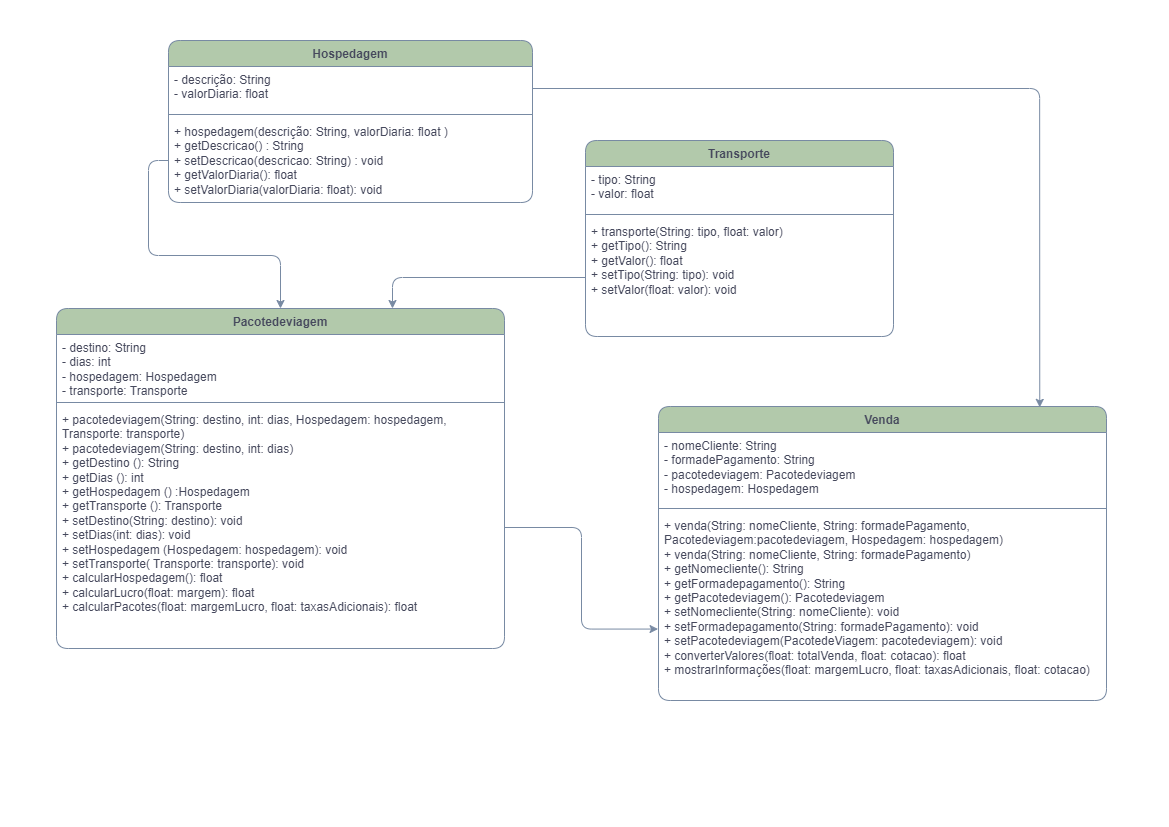

The diagram above was exported from draw.io. Its source (the exported page's mxGraphModel, read from the mxfile embedded in the PNG):
<mxGraphModel dx="1843" dy="796" grid="1" gridSize="14" guides="1" tooltips="1" connect="1" arrows="1" fold="1" page="1" pageScale="1" pageWidth="1169" pageHeight="827" math="0" shadow="0">
  <root>
    <mxCell id="0" />
    <mxCell id="1" parent="0" />
    <mxCell id="GpEQ-WWrXtnBL9UKMo0Y-1" value="&lt;font style=&quot;vertical-align: inherit;&quot;&gt;&lt;font style=&quot;vertical-align: inherit;&quot;&gt;Hospedagem&lt;/font&gt;&lt;/font&gt;" style="swimlane;fontStyle=1;align=center;verticalAlign=top;childLayout=stackLayout;horizontal=1;startSize=26;horizontalStack=0;resizeParent=1;resizeParentMax=0;resizeLast=0;collapsible=1;marginBottom=0;whiteSpace=wrap;html=1;labelBackgroundColor=none;fillColor=#B2C9AB;strokeColor=#788AA3;fontColor=#46495D;rounded=1;" vertex="1" parent="1">
      <mxGeometry x="168" y="40" width="364" height="162" as="geometry" />
    </mxCell>
    <mxCell id="GpEQ-WWrXtnBL9UKMo0Y-2" value="&lt;font style=&quot;vertical-align: inherit;&quot;&gt;&lt;font style=&quot;vertical-align: inherit;&quot;&gt;&lt;font style=&quot;vertical-align: inherit;&quot;&gt;&lt;font style=&quot;vertical-align: inherit;&quot;&gt;&lt;font style=&quot;vertical-align: inherit;&quot;&gt;&lt;font style=&quot;vertical-align: inherit;&quot;&gt;- descrição: String&lt;/font&gt;&lt;/font&gt;&lt;/font&gt;&lt;/font&gt;&lt;/font&gt;&lt;/font&gt;&lt;div&gt;&lt;font style=&quot;vertical-align: inherit;&quot;&gt;&lt;font style=&quot;vertical-align: inherit;&quot;&gt;&lt;font style=&quot;vertical-align: inherit;&quot;&gt;&lt;font style=&quot;vertical-align: inherit;&quot;&gt;&lt;font style=&quot;vertical-align: inherit;&quot;&gt;&lt;font style=&quot;vertical-align: inherit;&quot;&gt;- valorDiaria: float&lt;/font&gt;&lt;/font&gt;&lt;/font&gt;&lt;/font&gt;&lt;/font&gt;&lt;/font&gt;&lt;/div&gt;&lt;div&gt;&lt;font style=&quot;vertical-align: inherit;&quot;&gt;&lt;font style=&quot;vertical-align: inherit;&quot;&gt;&lt;font style=&quot;vertical-align: inherit;&quot;&gt;&lt;font style=&quot;vertical-align: inherit;&quot;&gt;&lt;font style=&quot;vertical-align: inherit;&quot;&gt;&lt;font style=&quot;vertical-align: inherit;&quot;&gt;&lt;br&gt;&lt;/font&gt;&lt;/font&gt;&lt;/font&gt;&lt;/font&gt;&lt;/font&gt;&lt;/font&gt;&lt;/div&gt;" style="text;strokeColor=none;fillColor=none;align=left;verticalAlign=top;spacingLeft=4;spacingRight=4;overflow=hidden;rotatable=0;points=[[0,0.5],[1,0.5]];portConstraint=eastwest;whiteSpace=wrap;html=1;labelBackgroundColor=none;fontColor=#46495D;rounded=1;" vertex="1" parent="GpEQ-WWrXtnBL9UKMo0Y-1">
      <mxGeometry y="26" width="364" height="44" as="geometry" />
    </mxCell>
    <mxCell id="GpEQ-WWrXtnBL9UKMo0Y-3" value="" style="line;strokeWidth=1;fillColor=none;align=left;verticalAlign=middle;spacingTop=-1;spacingLeft=3;spacingRight=3;rotatable=0;labelPosition=right;points=[];portConstraint=eastwest;strokeColor=#788AA3;labelBackgroundColor=none;fontColor=#46495D;rounded=1;" vertex="1" parent="GpEQ-WWrXtnBL9UKMo0Y-1">
      <mxGeometry y="70" width="364" height="8" as="geometry" />
    </mxCell>
    <mxCell id="GpEQ-WWrXtnBL9UKMo0Y-4" value="&lt;font style=&quot;vertical-align: inherit;&quot;&gt;&lt;font style=&quot;vertical-align: inherit;&quot;&gt;&lt;font style=&quot;vertical-align: inherit;&quot;&gt;&lt;font style=&quot;vertical-align: inherit;&quot;&gt;+ hospedagem(descrição: String, valorDiaria: float )&lt;/font&gt;&lt;/font&gt;&lt;/font&gt;&lt;/font&gt;&lt;div&gt;&lt;font style=&quot;vertical-align: inherit;&quot;&gt;&lt;font style=&quot;vertical-align: inherit;&quot;&gt;&lt;font style=&quot;vertical-align: inherit;&quot;&gt;&lt;font style=&quot;vertical-align: inherit;&quot;&gt;&lt;font style=&quot;vertical-align: inherit;&quot;&gt;&lt;font style=&quot;vertical-align: inherit;&quot;&gt;+ getDescricao() : String&lt;/font&gt;&lt;/font&gt;&lt;/font&gt;&lt;/font&gt;&lt;/font&gt;&lt;/font&gt;&lt;/div&gt;&lt;div&gt;&lt;font style=&quot;vertical-align: inherit;&quot;&gt;&lt;font style=&quot;vertical-align: inherit;&quot;&gt;&lt;font style=&quot;vertical-align: inherit;&quot;&gt;&lt;font style=&quot;vertical-align: inherit;&quot;&gt;&lt;font style=&quot;vertical-align: inherit;&quot;&gt;&lt;font style=&quot;vertical-align: inherit;&quot;&gt;&lt;font style=&quot;vertical-align: inherit;&quot;&gt;&lt;font style=&quot;vertical-align: inherit;&quot;&gt;+ setDescricao(descricao: String) : void&lt;/font&gt;&lt;/font&gt;&lt;/font&gt;&lt;/font&gt;&lt;/font&gt;&lt;/font&gt;&lt;/font&gt;&lt;/font&gt;&lt;/div&gt;&lt;div&gt;&lt;font style=&quot;vertical-align: inherit;&quot;&gt;&lt;font style=&quot;vertical-align: inherit;&quot;&gt;&lt;font style=&quot;vertical-align: inherit;&quot;&gt;&lt;font style=&quot;vertical-align: inherit;&quot;&gt;&lt;font style=&quot;vertical-align: inherit;&quot;&gt;&lt;font style=&quot;vertical-align: inherit;&quot;&gt;&lt;font style=&quot;vertical-align: inherit;&quot;&gt;&lt;font style=&quot;vertical-align: inherit;&quot;&gt;&lt;font style=&quot;vertical-align: inherit;&quot;&gt;&lt;font style=&quot;vertical-align: inherit;&quot;&gt;+ getValorDiaria(): float&lt;/font&gt;&lt;/font&gt;&lt;/font&gt;&lt;/font&gt;&lt;/font&gt;&lt;/font&gt;&lt;/font&gt;&lt;/font&gt;&lt;/font&gt;&lt;/font&gt;&lt;/div&gt;&lt;div&gt;&lt;font style=&quot;vertical-align: inherit;&quot;&gt;&lt;font style=&quot;vertical-align: inherit;&quot;&gt;&lt;font style=&quot;vertical-align: inherit;&quot;&gt;&lt;font style=&quot;vertical-align: inherit;&quot;&gt;&lt;font style=&quot;vertical-align: inherit;&quot;&gt;&lt;font style=&quot;vertical-align: inherit;&quot;&gt;&lt;font style=&quot;vertical-align: inherit;&quot;&gt;&lt;font style=&quot;vertical-align: inherit;&quot;&gt;&lt;font style=&quot;vertical-align: inherit;&quot;&gt;&lt;font style=&quot;vertical-align: inherit;&quot;&gt;+ setValorDiaria(valorDiaria: float): void&lt;/font&gt;&lt;/font&gt;&lt;/font&gt;&lt;/font&gt;&lt;/font&gt;&lt;/font&gt;&lt;/font&gt;&lt;/font&gt;&lt;/font&gt;&lt;/font&gt;&lt;/div&gt;" style="text;strokeColor=none;fillColor=none;align=left;verticalAlign=top;spacingLeft=4;spacingRight=4;overflow=hidden;rotatable=0;points=[[0,0.5],[1,0.5]];portConstraint=eastwest;whiteSpace=wrap;html=1;labelBackgroundColor=none;fontColor=#46495D;rounded=1;" vertex="1" parent="GpEQ-WWrXtnBL9UKMo0Y-1">
      <mxGeometry y="78" width="364" height="84" as="geometry" />
    </mxCell>
    <mxCell id="GpEQ-WWrXtnBL9UKMo0Y-9" value="Pacotedeviagem" style="swimlane;fontStyle=1;align=center;verticalAlign=top;childLayout=stackLayout;horizontal=1;startSize=26;horizontalStack=0;resizeParent=1;resizeParentMax=0;resizeLast=0;collapsible=1;marginBottom=0;whiteSpace=wrap;html=1;labelBackgroundColor=none;fillColor=#B2C9AB;strokeColor=#788AA3;fontColor=#46495D;rounded=1;" vertex="1" parent="1">
      <mxGeometry x="56" y="308" width="448" height="340" as="geometry" />
    </mxCell>
    <mxCell id="GpEQ-WWrXtnBL9UKMo0Y-10" value="- destino: String&lt;div&gt;- dias: int&lt;/div&gt;&lt;div&gt;- hospedagem: Hospedagem&lt;/div&gt;&lt;div&gt;- transporte: Transporte&lt;/div&gt;&lt;div&gt;&lt;br&gt;&lt;/div&gt;" style="text;strokeColor=none;fillColor=none;align=left;verticalAlign=top;spacingLeft=4;spacingRight=4;overflow=hidden;rotatable=0;points=[[0,0.5],[1,0.5]];portConstraint=eastwest;whiteSpace=wrap;html=1;labelBackgroundColor=none;fontColor=#46495D;rounded=1;" vertex="1" parent="GpEQ-WWrXtnBL9UKMo0Y-9">
      <mxGeometry y="26" width="448" height="64" as="geometry" />
    </mxCell>
    <mxCell id="GpEQ-WWrXtnBL9UKMo0Y-11" value="" style="line;strokeWidth=1;fillColor=none;align=left;verticalAlign=middle;spacingTop=-1;spacingLeft=3;spacingRight=3;rotatable=0;labelPosition=right;points=[];portConstraint=eastwest;strokeColor=#788AA3;labelBackgroundColor=none;fontColor=#46495D;rounded=1;" vertex="1" parent="GpEQ-WWrXtnBL9UKMo0Y-9">
      <mxGeometry y="90" width="448" height="8" as="geometry" />
    </mxCell>
    <mxCell id="GpEQ-WWrXtnBL9UKMo0Y-12" value="+ pacotedeviagem(String: destino, int: dias, Hospedagem: hospedagem, Transporte: transporte)&lt;div&gt;+ pacotedeviagem(String: destino, int: dias)&lt;/div&gt;&lt;div&gt;+ getDestino (): String&lt;/div&gt;&lt;div&gt;&lt;span style=&quot;background-color: initial;&quot;&gt;+ getDias (): int&lt;/span&gt;&lt;/div&gt;&lt;div&gt;&lt;span style=&quot;background-color: initial;&quot;&gt;+ getHospedagem () :Hospedagem&lt;/span&gt;&lt;/div&gt;&lt;div&gt;&lt;span style=&quot;background-color: initial;&quot;&gt;+ getTransporte (): Transporte&lt;/span&gt;&lt;/div&gt;&lt;div&gt;&lt;span style=&quot;background-color: initial;&quot;&gt;+ setDestino(String: destino): void&lt;/span&gt;&lt;/div&gt;&lt;div&gt;&lt;span style=&quot;background-color: initial;&quot;&gt;+ setDias(int: dias): void&lt;/span&gt;&lt;/div&gt;&lt;div&gt;&lt;span style=&quot;background-color: initial;&quot;&gt;+ setHospedagem (Hospedagem: hospedagem): void&amp;nbsp;&lt;/span&gt;&lt;/div&gt;&lt;div&gt;&lt;span style=&quot;background-color: initial;&quot;&gt;+ setTransporte( Transporte: transporte): void&lt;/span&gt;&lt;/div&gt;&lt;div&gt;&lt;span style=&quot;background-color: initial;&quot;&gt;+ calcularHospedagem(): float&lt;/span&gt;&lt;/div&gt;&lt;div&gt;&lt;span style=&quot;background-color: initial;&quot;&gt;+ calcularLucro(float: margem): float&lt;/span&gt;&lt;/div&gt;&lt;div&gt;&lt;span style=&quot;background-color: initial;&quot;&gt;+ calcularPacotes(float: margemLucro, float: taxasAdicionais): float&lt;/span&gt;&lt;/div&gt;&lt;div&gt;&lt;span style=&quot;background-color: initial;&quot;&gt;&amp;nbsp;&lt;/span&gt;&lt;br&gt;&lt;/div&gt;" style="text;strokeColor=none;fillColor=none;align=left;verticalAlign=top;spacingLeft=4;spacingRight=4;overflow=hidden;rotatable=0;points=[[0,0.5],[1,0.5]];portConstraint=eastwest;whiteSpace=wrap;html=1;labelBackgroundColor=none;fontColor=#46495D;rounded=1;" vertex="1" parent="GpEQ-WWrXtnBL9UKMo0Y-9">
      <mxGeometry y="98" width="448" height="242" as="geometry" />
    </mxCell>
    <mxCell id="GpEQ-WWrXtnBL9UKMo0Y-13" value="Transporte" style="swimlane;fontStyle=1;align=center;verticalAlign=top;childLayout=stackLayout;horizontal=1;startSize=26;horizontalStack=0;resizeParent=1;resizeParentMax=0;resizeLast=0;collapsible=1;marginBottom=0;whiteSpace=wrap;html=1;labelBackgroundColor=none;fillColor=#B2C9AB;strokeColor=#788AA3;fontColor=#46495D;rounded=1;" vertex="1" parent="1">
      <mxGeometry x="585" y="140" width="308" height="196" as="geometry" />
    </mxCell>
    <mxCell id="GpEQ-WWrXtnBL9UKMo0Y-14" value="- tipo: String&lt;div&gt;- valor: float&lt;/div&gt;" style="text;strokeColor=none;fillColor=none;align=left;verticalAlign=top;spacingLeft=4;spacingRight=4;overflow=hidden;rotatable=0;points=[[0,0.5],[1,0.5]];portConstraint=eastwest;whiteSpace=wrap;html=1;labelBackgroundColor=none;fontColor=#46495D;rounded=1;" vertex="1" parent="GpEQ-WWrXtnBL9UKMo0Y-13">
      <mxGeometry y="26" width="308" height="44" as="geometry" />
    </mxCell>
    <mxCell id="GpEQ-WWrXtnBL9UKMo0Y-15" value="" style="line;strokeWidth=1;fillColor=none;align=left;verticalAlign=middle;spacingTop=-1;spacingLeft=3;spacingRight=3;rotatable=0;labelPosition=right;points=[];portConstraint=eastwest;strokeColor=#788AA3;labelBackgroundColor=none;fontColor=#46495D;rounded=1;" vertex="1" parent="GpEQ-WWrXtnBL9UKMo0Y-13">
      <mxGeometry y="70" width="308" height="8" as="geometry" />
    </mxCell>
    <mxCell id="GpEQ-WWrXtnBL9UKMo0Y-16" value="+ transporte(String: tipo, float: valor)&lt;div&gt;+ getTipo(): String&lt;/div&gt;&lt;div&gt;+ getValor(): float&lt;/div&gt;&lt;div&gt;+ setTipo(String: tipo): void&lt;/div&gt;&lt;div&gt;+ setValor(float: valor): void&lt;/div&gt;&lt;div&gt;&lt;br&gt;&lt;/div&gt;" style="text;strokeColor=none;fillColor=none;align=left;verticalAlign=top;spacingLeft=4;spacingRight=4;overflow=hidden;rotatable=0;points=[[0,0.5],[1,0.5]];portConstraint=eastwest;whiteSpace=wrap;html=1;labelBackgroundColor=none;fontColor=#46495D;rounded=1;" vertex="1" parent="GpEQ-WWrXtnBL9UKMo0Y-13">
      <mxGeometry y="78" width="308" height="118" as="geometry" />
    </mxCell>
    <mxCell id="GpEQ-WWrXtnBL9UKMo0Y-17" value="Venda" style="swimlane;fontStyle=1;align=center;verticalAlign=top;childLayout=stackLayout;horizontal=1;startSize=26;horizontalStack=0;resizeParent=1;resizeParentMax=0;resizeLast=0;collapsible=1;marginBottom=0;whiteSpace=wrap;html=1;labelBackgroundColor=none;fillColor=#B2C9AB;strokeColor=#788AA3;fontColor=#46495D;rounded=1;" vertex="1" parent="1">
      <mxGeometry x="658" y="406" width="448" height="294" as="geometry" />
    </mxCell>
    <mxCell id="GpEQ-WWrXtnBL9UKMo0Y-18" value="- nomeCliente: String&lt;div&gt;- formadePagamento: String&lt;/div&gt;&lt;div&gt;- pacotedeviagem: Pacotedeviagem&lt;/div&gt;&lt;div&gt;- hospedagem: Hospedagem&lt;/div&gt;" style="text;strokeColor=none;fillColor=none;align=left;verticalAlign=top;spacingLeft=4;spacingRight=4;overflow=hidden;rotatable=0;points=[[0,0.5],[1,0.5]];portConstraint=eastwest;whiteSpace=wrap;html=1;labelBackgroundColor=none;fontColor=#46495D;rounded=1;" vertex="1" parent="GpEQ-WWrXtnBL9UKMo0Y-17">
      <mxGeometry y="26" width="448" height="72" as="geometry" />
    </mxCell>
    <mxCell id="GpEQ-WWrXtnBL9UKMo0Y-19" value="" style="line;strokeWidth=1;fillColor=none;align=left;verticalAlign=middle;spacingTop=-1;spacingLeft=3;spacingRight=3;rotatable=0;labelPosition=right;points=[];portConstraint=eastwest;strokeColor=#788AA3;labelBackgroundColor=none;fontColor=#46495D;rounded=1;" vertex="1" parent="GpEQ-WWrXtnBL9UKMo0Y-17">
      <mxGeometry y="98" width="448" height="8" as="geometry" />
    </mxCell>
    <mxCell id="GpEQ-WWrXtnBL9UKMo0Y-20" value="+ venda(String: nomeCliente, String: formadePagamento, Pacotedeviagem:pacotedeviagem, Hospedagem: hospedagem)&lt;div&gt;+ venda(String: nomeCliente, String: formadePagamento)&lt;/div&gt;&lt;div&gt;+ getNomecliente(): String&lt;/div&gt;&lt;div&gt;+ getFormadepagamento(): String&lt;/div&gt;&lt;div&gt;+ getPacotedeviagem(): Pacotedeviagem&lt;/div&gt;&lt;div&gt;+ setNomecliente(String: nomeCliente): void&lt;/div&gt;&lt;div&gt;+ setFormadepagamento(String: formadePagamento): void&lt;/div&gt;&lt;div&gt;+ setPacotedeviagem(PacotedeViagem: pacotedeviagem): void&lt;/div&gt;&lt;div&gt;+ converterValores(float: totalVenda, float: cotacao): float&lt;/div&gt;&lt;div&gt;+ mostrarInformações(float: margemLucro, float: taxasAdicionais, float: cotacao)&lt;/div&gt;" style="text;strokeColor=none;fillColor=none;align=left;verticalAlign=top;spacingLeft=4;spacingRight=4;overflow=hidden;rotatable=0;points=[[0,0.5],[1,0.5]];portConstraint=eastwest;whiteSpace=wrap;html=1;labelBackgroundColor=none;fontColor=#46495D;rounded=1;" vertex="1" parent="GpEQ-WWrXtnBL9UKMo0Y-17">
      <mxGeometry y="106" width="448" height="188" as="geometry" />
    </mxCell>
    <mxCell id="GpEQ-WWrXtnBL9UKMo0Y-25" style="edgeStyle=orthogonalEdgeStyle;rounded=1;orthogonalLoop=1;jettySize=auto;html=1;labelBackgroundColor=none;strokeColor=#788AA3;fontColor=default;" edge="1" parent="1" source="GpEQ-WWrXtnBL9UKMo0Y-4" target="GpEQ-WWrXtnBL9UKMo0Y-9">
      <mxGeometry relative="1" as="geometry" />
    </mxCell>
    <mxCell id="GpEQ-WWrXtnBL9UKMo0Y-27" style="edgeStyle=orthogonalEdgeStyle;rounded=1;orthogonalLoop=1;jettySize=auto;html=1;entryX=0.851;entryY=0.003;entryDx=0;entryDy=0;entryPerimeter=0;labelBackgroundColor=none;strokeColor=#788AA3;fontColor=default;" edge="1" parent="1" source="GpEQ-WWrXtnBL9UKMo0Y-2" target="GpEQ-WWrXtnBL9UKMo0Y-17">
      <mxGeometry relative="1" as="geometry" />
    </mxCell>
    <mxCell id="GpEQ-WWrXtnBL9UKMo0Y-28" style="edgeStyle=orthogonalEdgeStyle;rounded=1;orthogonalLoop=1;jettySize=auto;html=1;entryX=-0.001;entryY=0.62;entryDx=0;entryDy=0;entryPerimeter=0;labelBackgroundColor=none;strokeColor=#788AA3;fontColor=default;" edge="1" parent="1" source="GpEQ-WWrXtnBL9UKMo0Y-12" target="GpEQ-WWrXtnBL9UKMo0Y-20">
      <mxGeometry relative="1" as="geometry" />
    </mxCell>
    <mxCell id="GpEQ-WWrXtnBL9UKMo0Y-30" style="edgeStyle=orthogonalEdgeStyle;rounded=1;orthogonalLoop=1;jettySize=auto;html=1;entryX=0.75;entryY=0;entryDx=0;entryDy=0;labelBackgroundColor=none;strokeColor=#788AA3;fontColor=default;" edge="1" parent="1" source="GpEQ-WWrXtnBL9UKMo0Y-16" target="GpEQ-WWrXtnBL9UKMo0Y-9">
      <mxGeometry relative="1" as="geometry" />
    </mxCell>
  </root>
</mxGraphModel>